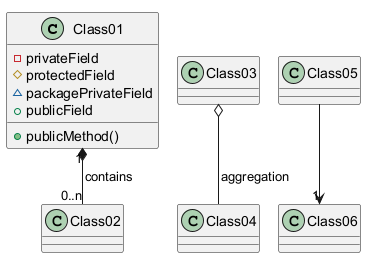

The diagram above was rendered by PlantUML. Its source (embedded in the PNG):
@startuml
class Class01 {
  - privateField
  # protectedField
  ~ packagePrivateField
  + publicField
  + publicMethod()
}

Class01 "1" *-- "0..n" Class02 : contains

Class03 o-- Class04 : aggregation

Class05 --> "1" Class06
@enduml